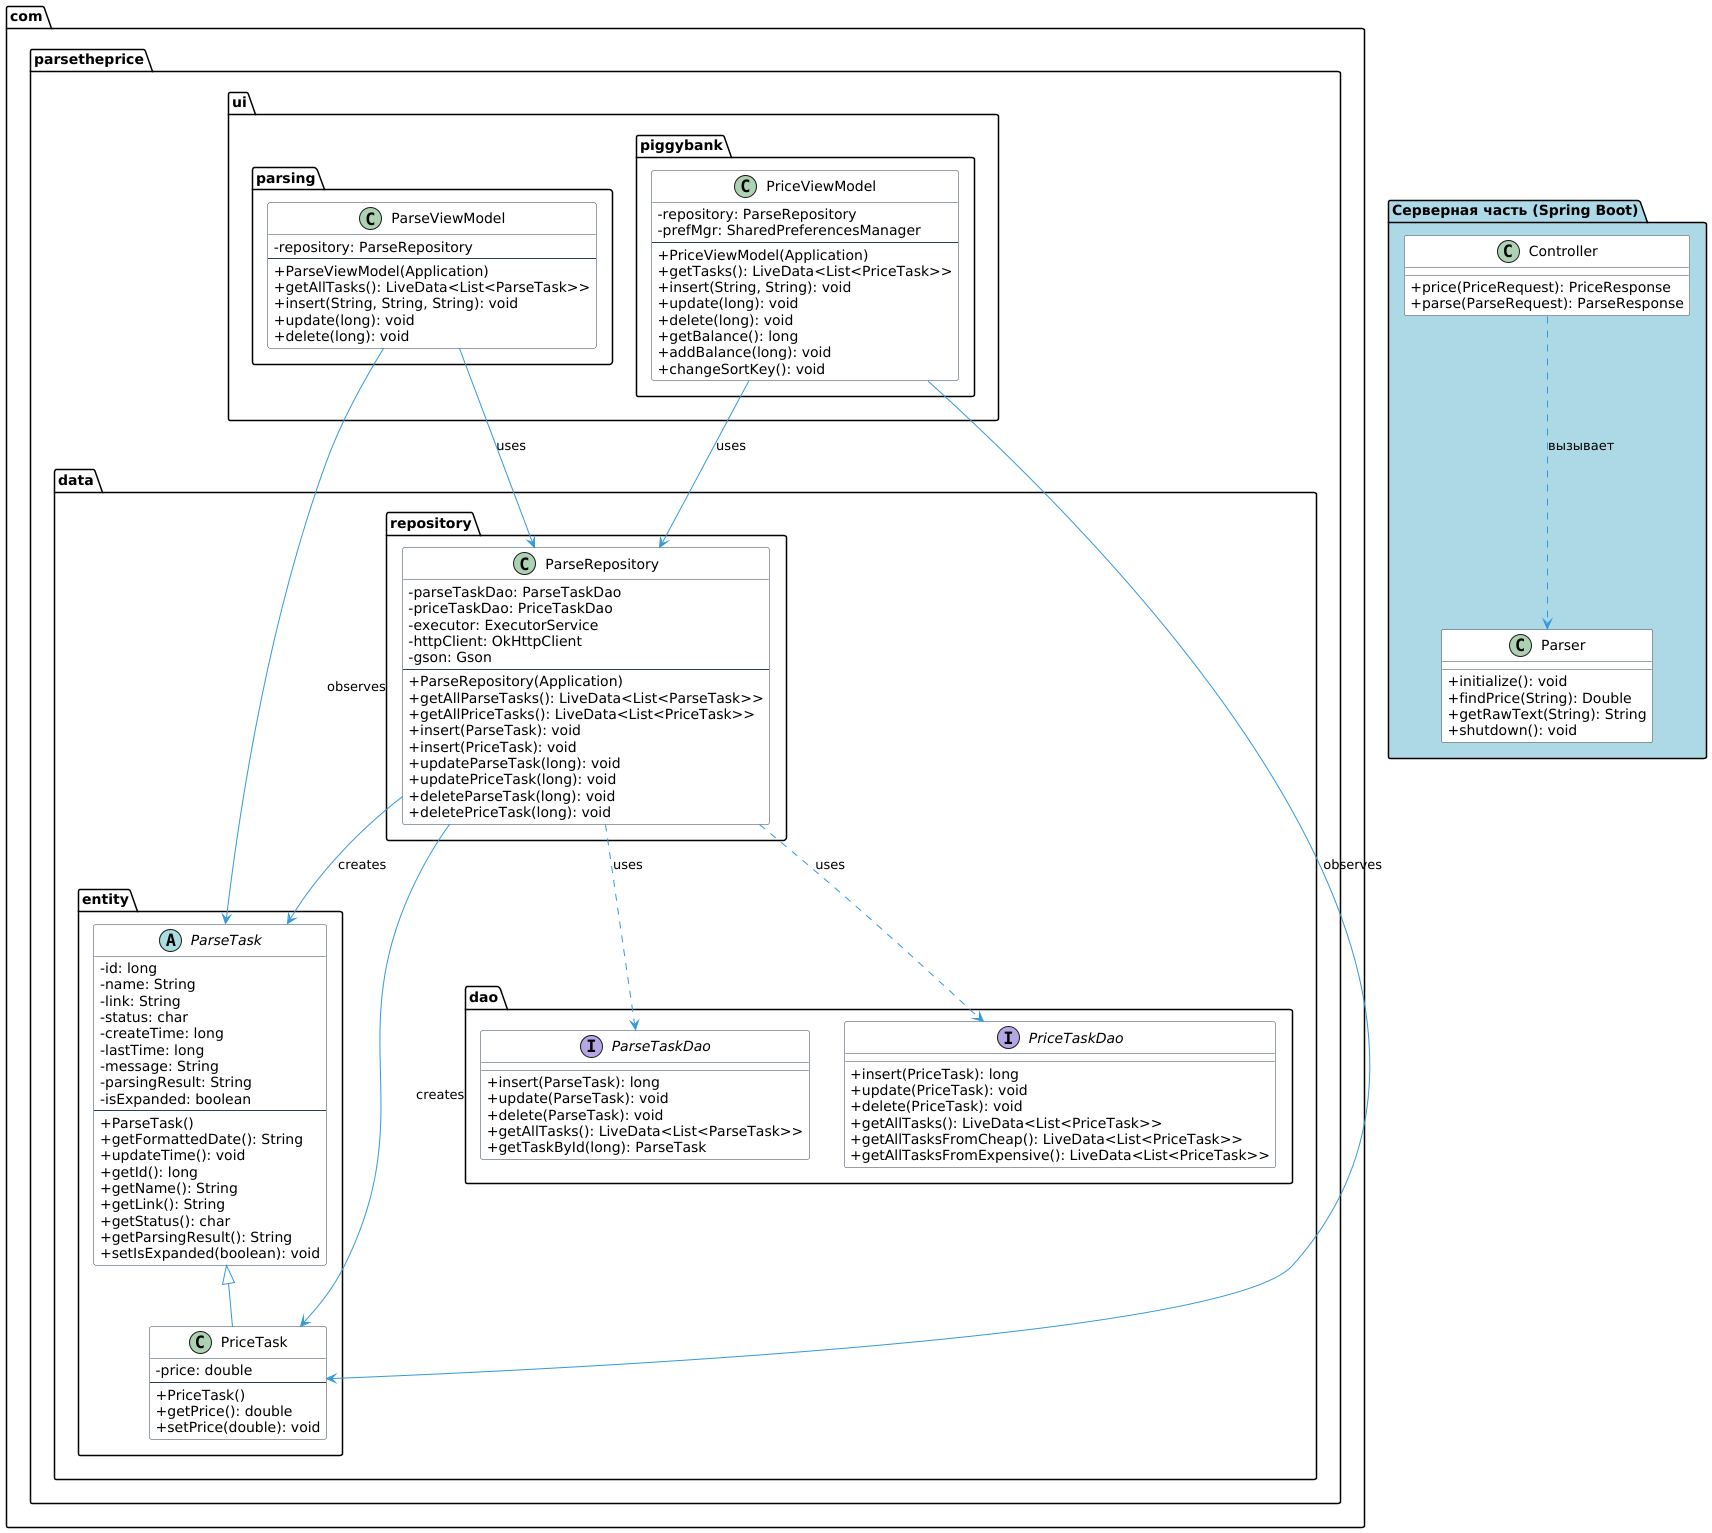

The diagram above was rendered by PlantUML. Its source (embedded in the PNG):
@startuml

' Настройка внешнего вида
skinparam classAttributeIconSize 0
skinparam backgroundColor #FEFEFE
skinparam class {
  BackgroundColor White
  BorderColor #2C3E50
  ArrowColor #3498DB
}

' ===== ENTITY (Модель данных) =====
package "com.parsetheprice.data.entity" {

  abstract class ParseTask {
    - id: long
    - name: String
    - link: String
    - status: char
    - createTime: long
    - lastTime: long
    - message: String
    - parsingResult: String
    - isExpanded: boolean
    --
    + ParseTask()
    + getFormattedDate(): String
    + updateTime(): void
    + getId(): long
    + getName(): String
    + getLink(): String
    + getStatus(): char
    + getParsingResult(): String
    + setIsExpanded(boolean): void
  }

  class PriceTask {
    - price: double
    --
    + PriceTask()
    + getPrice(): double
    + setPrice(double): void
  }

  ParseTask <|-- PriceTask

}

' ===== DAO (Доступ к данным) =====
package "com.parsetheprice.data.dao" {

  interface ParseTaskDao {
    + insert(ParseTask): long
    + update(ParseTask): void
    + delete(ParseTask): void
    + getAllTasks(): LiveData<List<ParseTask>>
    + getTaskById(long): ParseTask
  }

  interface PriceTaskDao {
    + insert(PriceTask): long
    + update(PriceTask): void
    + delete(PriceTask): void
    + getAllTasks(): LiveData<List<PriceTask>>
    + getAllTasksFromCheap(): LiveData<List<PriceTask>>
    + getAllTasksFromExpensive(): LiveData<List<PriceTask>>
  }

}

' ===== REPOSITORY =====
package "com.parsetheprice.data.repository" {

  class ParseRepository {
    - parseTaskDao: ParseTaskDao
    - priceTaskDao: PriceTaskDao
    - executor: ExecutorService
    - httpClient: OkHttpClient
    - gson: Gson
    --
    + ParseRepository(Application)
    + getAllParseTasks(): LiveData<List<ParseTask>>
    + getAllPriceTasks(): LiveData<List<PriceTask>>
    + insert(ParseTask): void
    + insert(PriceTask): void
    + updateParseTask(long): void
    + updatePriceTask(long): void
    + deleteParseTask(long): void
    + deletePriceTask(long): void
  }

  ParseRepository ..> ParseTaskDao : uses
  ParseRepository ..> PriceTaskDao : uses
  ParseRepository --> ParseTask : creates
  ParseRepository --> PriceTask : creates

}

' ===== VIEWMODEL =====
package "com.parsetheprice.ui.parsing" {

  class ParseViewModel {
    - repository: ParseRepository
    --
    + ParseViewModel(Application)
    + getAllTasks(): LiveData<List<ParseTask>>
    + insert(String, String, String): void
    + update(long): void
    + delete(long): void
  }

  ParseViewModel --> ParseRepository : uses
  ParseViewModel --> ParseTask : observes
}

package "com.parsetheprice.ui.piggybank" {

  class PriceViewModel {
    - repository: ParseRepository
    - prefMgr: SharedPreferencesManager
    --
    + PriceViewModel(Application)
    + getTasks(): LiveData<List<PriceTask>>
    + insert(String, String): void
    + update(long): void
    + delete(long): void
    + getBalance(): long
    + addBalance(long): void
    + changeSortKey(): void
  }

  PriceViewModel --> ParseRepository : uses
  PriceViewModel --> PriceTask : observes
}

' ===== КЛИЕНТ-СЕРВЕР (дополнительно) =====
package "Серверная часть (Spring Boot)" #LightBlue {

  class Controller {
    + price(PriceRequest): PriceResponse
    + parse(ParseRequest): ParseResponse
  }

  class Parser {
    + initialize(): void
    + findPrice(String): Double
    + getRawText(String): String
    + shutdown(): void
  }

  Controller ..> Parser : вызывает
}

@enduml